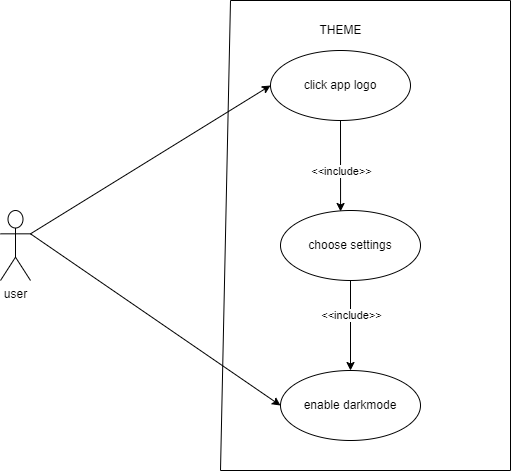

The diagram above was exported from draw.io. Its source (the exported page's mxGraphModel, read from the mxfile embedded in the PNG):
<mxGraphModel dx="752" dy="393" grid="1" gridSize="10" guides="1" tooltips="1" connect="1" arrows="1" fold="1" page="1" pageScale="1" pageWidth="850" pageHeight="1100" math="0" shadow="0">
  <root>
    <mxCell id="0" />
    <mxCell id="1" parent="0" />
    <mxCell id="DX1Cf5Jw4irpH14FjxP_-1" value="user&lt;br&gt;" style="shape=umlActor;verticalLabelPosition=bottom;verticalAlign=top;html=1;" parent="1" vertex="1">
      <mxGeometry x="130" y="290" width="30" height="70" as="geometry" />
    </mxCell>
    <mxCell id="DX1Cf5Jw4irpH14FjxP_-2" value="" style="endArrow=classic;html=1;rounded=0;exitX=1;exitY=0.3333333333333333;exitDx=0;exitDy=0;exitPerimeter=0;entryX=0;entryY=0.5;entryDx=0;entryDy=0;" parent="1" source="DX1Cf5Jw4irpH14FjxP_-1" target="DX1Cf5Jw4irpH14FjxP_-4" edge="1">
      <mxGeometry width="50" height="50" relative="1" as="geometry">
        <mxPoint x="400" y="350" as="sourcePoint" />
        <mxPoint x="380" y="160" as="targetPoint" />
      </mxGeometry>
    </mxCell>
    <mxCell id="DX1Cf5Jw4irpH14FjxP_-3" value="" style="endArrow=classic;html=1;rounded=0;exitX=1;exitY=0.3333333333333333;exitDx=0;exitDy=0;exitPerimeter=0;entryX=0;entryY=0.5;entryDx=0;entryDy=0;" parent="1" source="DX1Cf5Jw4irpH14FjxP_-1" target="DX1Cf5Jw4irpH14FjxP_-6" edge="1">
      <mxGeometry width="50" height="50" relative="1" as="geometry">
        <mxPoint x="170" y="320" as="sourcePoint" />
        <mxPoint x="390" y="440" as="targetPoint" />
      </mxGeometry>
    </mxCell>
    <mxCell id="DX1Cf5Jw4irpH14FjxP_-4" value="click app logo" style="ellipse;whiteSpace=wrap;html=1;" parent="1" vertex="1">
      <mxGeometry x="400" y="130" width="140" height="70" as="geometry" />
    </mxCell>
    <mxCell id="DX1Cf5Jw4irpH14FjxP_-5" value="choose settings" style="ellipse;whiteSpace=wrap;html=1;" parent="1" vertex="1">
      <mxGeometry x="410" y="290" width="140" height="70" as="geometry" />
    </mxCell>
    <mxCell id="DX1Cf5Jw4irpH14FjxP_-6" value="enable darkmode" style="ellipse;whiteSpace=wrap;html=1;" parent="1" vertex="1">
      <mxGeometry x="410" y="450" width="140" height="70" as="geometry" />
    </mxCell>
    <mxCell id="DX1Cf5Jw4irpH14FjxP_-7" value="" style="endArrow=classic;html=1;rounded=0;exitX=0.5;exitY=1;exitDx=0;exitDy=0;entryX=0.429;entryY=0.014;entryDx=0;entryDy=0;entryPerimeter=0;" parent="1" source="DX1Cf5Jw4irpH14FjxP_-4" target="DX1Cf5Jw4irpH14FjxP_-5" edge="1">
      <mxGeometry width="50" height="50" relative="1" as="geometry">
        <mxPoint x="400" y="410" as="sourcePoint" />
        <mxPoint x="460" y="410" as="targetPoint" />
      </mxGeometry>
    </mxCell>
    <mxCell id="DX1Cf5Jw4irpH14FjxP_-10" value="&amp;lt;&amp;lt;include&amp;gt;&amp;gt;" style="edgeLabel;html=1;align=center;verticalAlign=middle;resizable=0;points=[];" parent="DX1Cf5Jw4irpH14FjxP_-7" vertex="1" connectable="0">
      <mxGeometry x="0.1281" relative="1" as="geometry">
        <mxPoint as="offset" />
      </mxGeometry>
    </mxCell>
    <mxCell id="DX1Cf5Jw4irpH14FjxP_-9" value="" style="endArrow=classic;html=1;rounded=0;" parent="1" source="DX1Cf5Jw4irpH14FjxP_-5" target="DX1Cf5Jw4irpH14FjxP_-6" edge="1">
      <mxGeometry width="50" height="50" relative="1" as="geometry">
        <mxPoint x="550" y="440" as="sourcePoint" />
        <mxPoint x="450" y="360" as="targetPoint" />
      </mxGeometry>
    </mxCell>
    <mxCell id="DX1Cf5Jw4irpH14FjxP_-11" value="&amp;lt;&amp;lt;include&amp;gt;&amp;gt;" style="edgeLabel;html=1;align=center;verticalAlign=middle;resizable=0;points=[];" parent="DX1Cf5Jw4irpH14FjxP_-9" vertex="1" connectable="0">
      <mxGeometry x="-0.2" y="-2" relative="1" as="geometry">
        <mxPoint x="2" y="-2" as="offset" />
      </mxGeometry>
    </mxCell>
    <mxCell id="DX1Cf5Jw4irpH14FjxP_-17" value="" style="group" parent="1" vertex="1" connectable="0">
      <mxGeometry x="350" y="80" width="290" height="470" as="geometry" />
    </mxCell>
    <mxCell id="DX1Cf5Jw4irpH14FjxP_-13" value="" style="endArrow=none;html=1;rounded=0;" parent="DX1Cf5Jw4irpH14FjxP_-17" edge="1">
      <mxGeometry width="50" height="50" relative="1" as="geometry">
        <mxPoint x="10" as="sourcePoint" />
        <mxPoint x="290" as="targetPoint" />
      </mxGeometry>
    </mxCell>
    <mxCell id="DX1Cf5Jw4irpH14FjxP_-14" value="" style="endArrow=none;html=1;rounded=0;" parent="DX1Cf5Jw4irpH14FjxP_-17" edge="1">
      <mxGeometry width="50" height="50" relative="1" as="geometry">
        <mxPoint x="10" as="sourcePoint" />
        <mxPoint y="470" as="targetPoint" />
      </mxGeometry>
    </mxCell>
    <mxCell id="DX1Cf5Jw4irpH14FjxP_-15" value="" style="endArrow=none;html=1;rounded=0;" parent="DX1Cf5Jw4irpH14FjxP_-17" edge="1">
      <mxGeometry width="50" height="50" relative="1" as="geometry">
        <mxPoint y="470" as="sourcePoint" />
        <mxPoint x="290" y="470" as="targetPoint" />
      </mxGeometry>
    </mxCell>
    <mxCell id="DX1Cf5Jw4irpH14FjxP_-16" value="" style="endArrow=none;html=1;rounded=0;" parent="DX1Cf5Jw4irpH14FjxP_-17" edge="1">
      <mxGeometry width="50" height="50" relative="1" as="geometry">
        <mxPoint x="290" as="sourcePoint" />
        <mxPoint x="290" y="470" as="targetPoint" />
      </mxGeometry>
    </mxCell>
    <mxCell id="DX1Cf5Jw4irpH14FjxP_-69" value="THEME" style="text;html=1;align=center;verticalAlign=middle;resizable=0;points=[];autosize=1;strokeColor=none;fillColor=none;" parent="1" vertex="1">
      <mxGeometry x="440" y="100" width="60" height="20" as="geometry" />
    </mxCell>
  </root>
</mxGraphModel>